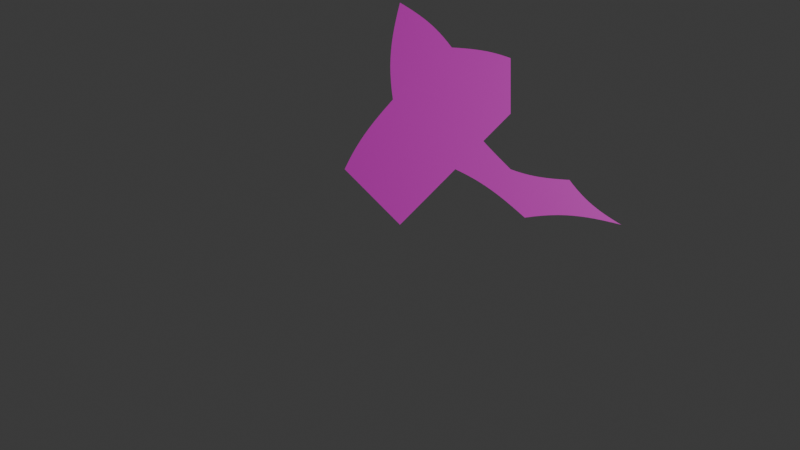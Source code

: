 # Source: flatfish1.blend  (saved by Blender 4.0.35; exported with 4.5.12 LTS)
import bpy
from mathutils import Matrix  # noqa: F401  (used for matrix-valued properties, if any)

bpy.ops.wm.read_factory_settings(use_empty=True)
scene = bpy.context.scene
scene.name = 'Scene'

# ---- collections
col_collection = bpy.data.collections.new('Collection'); scene.collection.children.link(col_collection)

# ---- materials (node trees are filled in below, after node groups)
mat_material_001 = bpy.data.materials.new('Material.001')
mat_material_001.use_transparent_shadow = False

# ---- node groups
ng_auto_smooth = bpy.data.node_groups.new('Auto Smooth', 'GeometryNodeTree')
_s = ng_auto_smooth.interface.new_socket(name='Geometry', in_out='OUTPUT', socket_type='NodeSocketGeometry')
_s = ng_auto_smooth.interface.new_socket(name='Geometry', in_out='INPUT', socket_type='NodeSocketGeometry')
_s = ng_auto_smooth.interface.new_socket(name='Angle', in_out='INPUT', socket_type='NodeSocketFloat')
_s.subtype = 'ANGLE'
_s.min_value = 0.0
_s.max_value = 3.142
ng_auto_smooth.is_modifier = True
_N = ng_auto_smooth.nodes; _L = ng_auto_smooth.links
n0 = _N.new('NodeGroupOutput'); n0.name = 'Group Output'; n0.location = (480, -100)
n1 = _N.new('NodeGroupInput'); n1.name = 'Group Input'; n1.location = (-420, -300)
n2 = _N.new('NodeGroupInput'); n2.name = 'Group Input.001'; n2.location = (-60, -100)
n3 = _N.new('GeometryNodeSetShadeSmooth'); n3.name = 'Set Shade Smooth'; n3.location = (120, -100)
n3.domain = 'EDGE'
n4 = _N.new('GeometryNodeSetShadeSmooth'); n4.name = 'Set Shade Smooth.001'; n4.location = (300, -100)
n5 = _N.new('GeometryNodeInputMeshEdgeAngle'); n5.name = 'Edge Angle'; n5.location = (-420, -220)
n6 = _N.new('GeometryNodeInputEdgeSmooth'); n6.name = 'Is Edge Smooth'; n6.location = (-60, -160)
n7 = _N.new('GeometryNodeInputShadeSmooth'); n7.name = 'Is Face Smooth'; n7.location = (-240, -340)
n8 = _N.new('FunctionNodeBooleanMath'); n8.name = 'Boolean Math'; n8.location = (-60, -220)
n9 = _N.new('FunctionNodeCompare'); n9.name = 'Compare'; n9.location = (-240, -180)
n9.operation = 'LESS_EQUAL'
_L.new(n5.outputs[0], n9.inputs[0])
_L.new(n4.outputs[0], n0.inputs[0])
_L.new(n1.outputs[1], n9.inputs[1])
_L.new(n9.outputs[0], n8.inputs[0])
_L.new(n7.outputs[0], n8.inputs[1])
_L.new(n2.outputs[0], n3.inputs[0])
_L.new(n6.outputs[0], n3.inputs[1])
_L.new(n3.outputs[0], n4.inputs[0])
_L.new(n8.outputs[0], n3.inputs[2])
n0.is_active_output = True

# ---- material node trees
mat_material_001.use_nodes = True; mat_material_001.node_tree.nodes.clear()
_N = mat_material_001.node_tree.nodes; _L = mat_material_001.node_tree.links
n0 = _N.new('ShaderNodeOutputMaterial'); n0.name = 'Material Output'; n0.location = (300, 300)
n1 = _N.new('ShaderNodeBsdfPrincipled'); n1.name = 'Principled BSDF'; n1.location = (-149, 284)
n1.inputs[0].default_value = (0.8005, 0.02004, 0.6697, 1.0)
n1.inputs[3].default_value = 1.45
_L.new(n1.outputs[0], n0.inputs[0])
n0.is_active_output = True

# ---- world
world_world = bpy.data.worlds.new('World'); scene.world = world_world
world_world.use_nodes = True; world_world.node_tree.nodes.clear()
_N = world_world.node_tree.nodes; _L = world_world.node_tree.links
n0 = _N.new('ShaderNodeOutputWorld'); n0.name = 'World Output'; n0.location = (300, 300)
n1 = _N.new('ShaderNodeBackground'); n1.name = 'Background'; n1.location = (10, 300)
n1.inputs[0].default_value = (0.05088, 0.05088, 0.05088, 1.0)
_L.new(n1.outputs[0], n0.inputs[0])
n0.is_active_output = True
world_world.color = (0.05088, 0.05088, 0.05088)
world_world.use_sun_shadow = False
world_world.sun_shadow_jitter_overblur = 0.0

# ---- cameras
cam_camera = bpy.data.cameras.new('Camera')
cam_camera.clip_end = 100.0
cam_camera.ortho_scale = 7.314

# ---- lights
light_light = bpy.data.lights.new('Light', 'POINT')
light_light.transmission_factor = 0.0
light_light.use_soft_falloff = False
light_light.energy = 1000.0
light_light.shadow_soft_size = 0.1
light_light.shadow_maximum_resolution = 0.006
light_light.use_absolute_resolution = True

# ---- meshes
me_mesh = bpy.data.meshes.new('Mesh')
me_mesh.from_pydata([(0.4876, 0.4907, -0.0001019), (0.4771, 0.4802, -0.0001019), (0.4664, 0.4695, -0.0001019), (0.4556, 0.4586, -0.0001019), (0.4447, 0.4477, -0.0001019), (0.4339, 0.4368, -0.0001019), (0.4232, 0.4261, -0.0001019), (0.4128, 0.4156, -0.0001019), (0.4027, 0.4055, -0.0001019), (0.393, 0.3957, -0.0001019), (0.3838, 0.3865, -0.0001019), (0.6016, 0.03819, -0.0001019), (0.6395, 0.04185, -0.0001019), (0.6758, 0.04401, -0.0001019), (0.7107, 0.04468, -0.0001019), (0.7449, 0.04391, -0.0001019), (0.7785, 0.04172, -0.0001019), (0.8122, 0.03817, -0.0001019), (0.8463, 0.03327, -0.0001019), (0.8813, 0.02707, -0.0001019), (0.9175, 0.0196, -0.0001019), (0.9555, 0.01089, -0.0001019), (0.2784, 0.2368, -0.0001019), (0.3064, 0.2223, -0.0001019), (0.3333, 0.2073, -0.0001019), (0.3591, 0.1918, -0.0001019), (0.3842, 0.1755, -0.0001019), (0.4089, 0.1585, -0.0001019), (0.4334, 0.1405, -0.0001019), (0.4579, 0.1215, -0.0001019), (0.4827, 0.1013, -0.0001019), (0.508, 0.07995, -0.0001019), (0.5342, 0.0572, -0.0001019), (0.5615, 0.03298, -0.0001019), (0.02642, 0.02757, -0.0001019), (0.05122, 0.05248, -0.0001019), (0.07453, 0.07589, -0.0001019), (0.09655, 0.09801, -0.0001019), (0.1175, 0.119, -0.0001019), (0.1375, 0.1391, -0.0001019), (0.1567, 0.1584, -0.0001019), (0.1755, 0.1773, -0.0001019), (0.1939, 0.1957, -0.0001019), (0.2121, 0.214, -0.0001019), (0.2304, 0.2324, -0.0001019), (0.2488, 0.251, -0.0001019), (-0.2249, 0.2267, -0.0001019), (-0.2022, 0.204, -0.0001019), (-0.1807, 0.1824, -0.0001019), (-0.1601, 0.1617, -0.0001019), (-0.1402, 0.1417, -0.0001019), (-0.1208, 0.1222, -0.0001019), (-0.1016, 0.1029, -0.0001019), (-0.0823, 0.08356, -0.0001019), (-0.06276, 0.06394, -0.0001019), (-0.0427, 0.0438, -0.0001019), (-0.02188, 0.02289, -0.0001019), (-6.294e-05, 0.0009786, -0.0001019), (-0.249, 0.251, -0.0001019), (-0.2349, 0.2806, -0.0001019), (-0.2204, 0.3088, -0.0001019), (-0.2055, 0.3357, -0.0001019), (-0.19, 0.3617, -0.0001019), (-0.1739, 0.3869, -0.0001019), (-0.1569, 0.4117, -0.0001019), (-0.139, 0.4362, -0.0001019), (-0.1201, 0.4609, -0.0001019), (-0.1, 0.4858, -0.0001019), (-0.0787, 0.5112, -0.0001019), (-0.05604, 0.5375, -0.0001019), (-0.03192, 0.5649, -0.0001019), (-0.03711, 0.6052, -0.0001019), (-0.04076, 0.6433, -0.0001019), (-0.04291, 0.6797, -0.0001019), (-0.04358, 0.7148, -0.0001019), (-0.04281, 0.7491, -0.0001019), (-0.04064, 0.7829, -0.0001019), (-0.03709, 0.8167, -0.0001019), (-0.03222, 0.851, -0.0001019), (-0.02604, 0.8861, -0.0001019), (-0.0186, 0.9225, -0.0001019), (-0.009931, 0.9606, -0.0001019), (-6.294e-05, 1.001, -0.0001019), (0.02492, 0.9857, -0.0001019), (0.04824, 0.971, -0.0001019), (0.07008, 0.9565, -0.0001019), (0.09065, 0.9421, -0.0001019), (0.1101, 0.9274, -0.0001019), (0.1287, 0.9123, -0.0001019), (0.1467, 0.8964, -0.0001019), (0.1641, 0.8797, -0.0001019), (0.1813, 0.8618, -0.0001019), (0.1983, 0.8425, -0.0001019), (0.2155, 0.8216, -0.0001019), (0.3753, 0.3779, -0.0001019), (0.3816, 0.3707, -0.0001019), (0.3889, 0.3626, -0.0001019), (0.3971, 0.3537, -0.0001019), (0.4062, 0.3441, -0.0001019), (0.416, 0.3339, -0.0001019), (0.4264, 0.3231, -0.0001019), (0.4375, 0.3118, -0.0001019), (0.449, 0.3001, -0.0001019), (0.4608, 0.2881, -0.0001019), (0.473, 0.2758, -0.0001019), (0.4853, 0.2634, -0.0001019), (0.4978, 0.251, -0.0001019), (0.5196, 0.2432, -0.0001019), (0.5408, 0.2364, -0.0001019), (0.5617, 0.2304, -0.0001019), (0.5823, 0.2252, -0.0001019), (0.603, 0.2207, -0.0001019), (0.6238, 0.2168, -0.0001019), (0.645, 0.2135, -0.0001019), (0.6667, 0.2107, -0.0001019), (0.6892, 0.2083, -0.0001019), (0.7125, 0.2063, -0.0001019), (0.7369, 0.2045, -0.0001019), (0.7626, 0.203, -0.0001019), (0.7801, 0.1802, -0.0001019), (0.7972, 0.1593, -0.0001019), (0.8143, 0.14, -0.0001019), (0.8314, 0.1222, -0.0001019), (0.8488, 0.1054, -0.0001019), (0.8668, 0.08959, -0.0001019), (0.8854, 0.07446, -0.0001019), (0.9049, 0.05979, -0.0001019), (0.9254, 0.04533, -0.0001019), (0.9473, 0.03087, -0.0001019), (0.9706, 0.01616, -0.0001019), (0.9956, 0.0009786, -0.0001019), (0.2329, 0.7989, -0.0001019), (0.2586, 0.7973, -0.0001019), (0.283, 0.7955, -0.0001019), (0.3064, 0.7935, -0.0001019), (0.3288, 0.7911, -0.0001019), (0.3505, 0.7883, -0.0001019), (0.3717, 0.785, -0.0001019), (0.3925, 0.7812, -0.0001019), (0.4132, 0.7767, -0.0001019), (0.4338, 0.7715, -0.0001019), (0.4547, 0.7655, -0.0001019), (0.4759, 0.7587, -0.0001019), (0.4978, 0.7509, -0.0001019), (0.4978, 0.7212, -0.0001019), (0.4978, 0.6942, -0.0001019), (0.4978, 0.6697, -0.0001019), (0.4978, 0.6472, -0.0001019), (0.4978, 0.6265, -0.0001019), (0.4978, 0.6072, -0.0001019), (0.4978, 0.5889, -0.0001019), (0.4978, 0.5713, -0.0001019), (0.4978, 0.554, -0.0001019), (0.4978, 0.5368, -0.0001019), (0.4978, 0.5192, -0.0001019), (0.4978, 0.5009, -0.0001019)], [], [(1, 0, 155, 154, 153, 152, 151, 150, 149, 148, 147, 146, 145, 144, 143, 142, 141, 140, 139, 138, 137, 136, 135, 134, 133, 132, 131, 93, 92, 91, 90, 89, 88, 87, 86, 85, 84, 83, 82, 81, 80, 79, 78, 77, 76, 75, 74, 73, 72, 71, 70, 69, 68, 67, 66, 65, 64, 63, 62, 61, 60, 59, 58, 46, 47, 48, 49, 50, 51, 52, 53, 54, 55, 56, 57, 34, 35, 36, 37, 38, 39, 40, 41, 42, 43, 44, 45, 22, 23, 24, 25, 26, 27, 28, 29, 30, 31, 32, 33, 11, 12, 13, 14, 15, 16, 17, 18, 19, 20, 21, 130, 129, 128, 127, 126, 125, 124, 123, 122, 121, 120, 119, 118, 117, 116, 115, 114, 113, 112, 111, 110, 109, 108, 107, 106, 105, 104, 103, 102, 101, 100, 99, 98, 97, 96, 95, 94, 10, 9, 8, 7, 6, 5, 4, 3, 2)])
_uv = me_mesh.uv_layers.new(name='UVMap')
_uv.uv.foreach_set('vector', [0.0, 0.0, 0.0, 0.0, 0.0, 0.0, 0.0, 0.0, 0.0, 0.0, 0.0, 0.0, 0.0, 0.0, 0.0, 0.0, 0.0, 0.0, 0.0, 0.0, 0.0, 0.0, 0.0, 0.0, 0.0, 0.0, 0.0, 0.0, 0.0, 0.0, 0.0, 0.0, 0.0, 0.0, 0.0, 0.0, 0.0, 0.0, 0.0, 0.0, 0.0, 0.0, 0.0, 0.0, 0.0, 0.0, 0.0, 0.0, 0.0, 0.0, 0.0, 0.0, 0.0, 0.0, 0.0, 0.0, 0.0, 0.0, 0.0, 0.0, 0.0, 0.0, 0.0, 0.0, 0.0, 0.0, 0.0, 0.0, 0.0, 0.0, 0.0, 0.0, 0.0, 0.0, 0.0, 0.0, 0.0, 0.0, 0.0, 0.0, 0.0, 0.0, 0.0, 0.0, 0.0, 0.0, 0.0, 0.0, 0.0, 0.0, 0.0, 0.0, 0.0, 0.0, 0.0, 0.0, 0.0, 0.0, 0.0, 0.0, 0.0, 0.0, 0.0, 0.0, 0.0, 0.0, 0.0, 0.0, 0.0, 0.0, 0.0, 0.0, 0.0, 0.0, 0.0, 0.0, 0.0, 0.0, 0.0, 0.0, 0.0, 0.0, 0.0, 0.0, 0.0, 0.0, 0.0, 0.0, 0.0, 0.0, 0.0, 0.0, 0.0, 0.0, 0.0, 0.0, 0.0, 0.0, 0.0, 0.0, 0.0, 0.0, 0.0, 0.0, 0.0, 0.0, 0.0, 0.0, 0.0, 0.0, 0.0, 0.0, 0.0, 0.0, 0.0, 0.0, 0.0, 0.0, 0.0, 0.0, 0.0, 0.0, 0.0, 0.0, 0.0, 0.0, 0.0, 0.0, 0.0, 0.0, 0.0, 0.0, 0.0, 0.0, 0.0, 0.0, 0.0, 0.0, 0.0, 0.0, 0.0, 0.0, 0.0, 0.0, 0.0, 0.0, 0.0, 0.0, 0.0, 0.0, 0.0, 0.0, 0.0, 0.0, 0.0, 0.0, 0.0, 0.0, 0.0, 0.0, 0.0, 0.0, 0.0, 0.0, 0.0, 0.0, 0.0, 0.0, 0.0, 0.0, 0.0, 0.0, 0.0, 0.0, 0.0, 0.0, 0.0, 0.0, 0.0, 0.0, 0.0, 0.0, 0.0, 0.0, 0.0, 0.0, 0.0, 0.0, 0.0, 0.0, 0.0, 0.0, 0.0, 0.0, 0.0, 0.0, 0.0, 0.0, 0.0, 0.0, 0.0, 0.0, 0.0, 0.0, 0.0, 0.0, 0.0, 0.0, 0.0, 0.0, 0.0, 0.0, 0.0, 0.0, 0.0, 0.0, 0.0, 0.0, 0.0, 0.0, 0.0, 0.0, 0.0, 0.0, 0.0, 0.0, 0.0, 0.0, 0.0, 0.0, 0.0, 0.0, 0.0, 0.0, 0.0, 0.0, 0.0, 0.0, 0.0, 0.0, 0.0, 0.0, 0.0, 0.0, 0.0, 0.0, 0.0, 0.0, 0.0, 0.0, 0.0, 0.0, 0.0, 0.0, 0.0, 0.0, 0.0, 0.0, 0.0, 0.0, 0.0, 0.0, 0.0, 0.0, 0.0, 0.0, 0.0, 0.0, 0.0, 0.0, 0.0, 0.0])
_ca = me_mesh.color_attributes.new('Attribute', 'BYTE_COLOR', 'CORNER')
_ca.data.foreach_set('color', [0.0, 1.0, 0.0, 1.0, 0.0, 1.0, 0.0, 1.0, 0.0, 1.0, 0.0, 1.0, 0.0, 1.0, 0.0, 1.0, 0.0, 1.0, 0.0, 1.0, 0.0, 1.0, 0.0, 1.0, 0.0, 1.0, 0.0, 1.0, 0.0, 1.0, 0.0, 1.0, 0.0, 1.0, 0.0, 1.0, 0.0, 1.0, 0.0, 1.0, 0.0, 1.0, 0.0, 1.0, 0.0, 1.0, 0.0, 1.0, 0.0, 1.0, 0.0, 1.0, 0.0, 1.0, 0.0, 1.0, 0.0, 1.0, 0.0, 1.0, 0.0, 1.0, 0.0, 1.0, 0.0, 1.0, 0.0, 1.0, 0.0, 1.0, 0.0, 1.0, 0.0, 1.0, 0.0, 1.0, 0.0, 1.0, 0.0, 1.0, 0.0, 1.0, 0.0, 1.0, 0.0, 1.0, 0.0, 1.0, 0.0, 1.0, 0.0, 1.0, 0.0, 1.0, 0.0, 1.0, 0.0, 1.0, 0.0, 1.0, 0.0, 1.0, 0.0, 1.0, 0.004025, 1.0, 0.004025, 1.0, 0.0, 1.0, 0.0, 1.0, 0.0, 1.0, 0.0, 1.0, 0.0, 1.0, 0.0, 1.0, 0.0, 1.0, 0.0, 1.0, 0.0, 1.0, 0.0, 1.0, 0.0, 1.0, 0.0, 1.0, 0.0, 1.0, 0.0, 1.0, 0.0, 1.0, 0.0, 1.0, 0.0, 1.0, 0.0, 1.0, 0.0, 1.0, 0.0, 1.0, 0.0, 1.0, 0.0, 1.0, 0.0, 0.0, 0.0, 1.0, 1.0, 0.0, 0.0, 1.0, 1.0, 0.0, 0.0, 1.0, 1.0, 0.0, 0.0, 1.0, 1.0, 0.0, 0.0, 1.0, 1.0, 0.0, 0.0, 1.0, 1.0, 0.0, 0.0, 1.0, 1.0, 0.0, 0.0, 1.0, 1.0, 0.0, 0.0, 1.0, 1.0, 0.0, 0.0, 1.0, 1.0, 0.0, 0.0, 1.0, 1.0, 0.0, 0.0, 1.0, 1.0, 0.0, 0.0, 1.0, 1.0, 0.0, 0.0, 1.0, 1.0, 0.0, 0.0, 1.0, 1.0, 0.0003035, 0.0003035, 1.0, 1.0, 0.0, 0.0, 1.0, 1.0, 0.0, 0.0, 1.0, 1.0, 0.0, 0.0, 1.0, 1.0, 0.0, 0.0, 1.0, 1.0, 0.0, 0.0, 1.0, 1.0, 0.0, 0.0, 1.0, 1.0, 0.0, 0.0, 1.0, 1.0, 0.0, 0.0, 1.0, 1.0, 0.0, 0.0, 1.0, 1.0, 0.0, 0.0, 1.0, 1.0, 0.0, 0.0, 1.0, 1.0, 0.0, 0.0, 1.0, 1.0, 0.0, 0.0, 1.0, 1.0, 0.0, 0.0, 1.0, 1.0, 0.0, 0.0, 1.0, 1.0, 0.0, 0.0, 1.0, 1.0, 0.0, 0.0, 1.0, 1.0, 0.0, 0.0, 1.0, 1.0, 0.0, 0.0, 1.0, 1.0, 0.0009106, 0.0009106, 1.0, 0.0, 0.0, 0.0, 1.0, 0.0, 0.0, 1.0, 1.0, 0.0, 0.0, 1.0, 1.0, 0.0, 0.0, 1.0, 1.0, 0.0, 0.0, 1.0, 1.0, 0.0, 0.0, 1.0, 1.0, 0.0, 0.0, 1.0, 1.0, 0.0, 0.0, 1.0, 1.0, 0.0, 0.0, 1.0, 1.0, 0.0, 0.0, 1.0, 1.0, 0.0, 0.0, 1.0, 1.0, 0.0006071, 0.0006071, 1.0, 1.0, 0.004777, 0.004777, 1.0, 1.0, 0.016, 0.016, 1.0, 1.0, 0.002428, 0.002428, 1.0, 1.0, 0.0003035, 0.0003035, 1.0, 1.0, 0.0, 0.0, 1.0, 1.0, 0.0, 0.0, 1.0, 1.0, 0.0, 0.0, 1.0, 1.0, 0.0, 0.0, 1.0, 1.0, 0.0, 0.0, 1.0, 1.0, 0.0, 0.0, 1.0, 1.0, 0.0, 0.0, 1.0, 1.0, 0.0, 0.0, 1.0, 1.0, 0.0, 0.0, 1.0, 1.0, 0.0006071, 0.0006071, 1.0, 1.0, 0.0, 0.0, 1.0, 1.0, 0.0, 0.0, 1.0, 1.0, 0.0, 0.0, 1.0, 1.0, 0.0, 0.0, 1.0, 1.0, 0.0, 0.0, 1.0, 1.0, 0.0, 0.0, 1.0, 1.0, 0.0, 0.0, 1.0, 1.0, 0.0, 0.0, 1.0, 1.0, 0.0, 0.0003035, 1.0, 1.0, 0.0006071, 0.007499, 0.9911, 1.0, 0.0, 0.008568, 0.0003035, 1.0, 0.0003035, 0.8879, 0.0865, 1.0, 0.0, 0.9911, 0.006995, 1.0, 0.0, 1.0, 0.0, 1.0, 0.0, 1.0, 0.0, 1.0, 0.0, 1.0, 0.0, 1.0, 0.0, 1.0, 0.0, 1.0, 0.0, 1.0, 0.0, 1.0, 0.0, 1.0, 0.0, 1.0, 0.0, 1.0, 0.0, 1.0, 0.0, 1.0, 0.0, 1.0, 0.0, 1.0, 0.0, 1.0, 0.0, 1.0, 0.0, 1.0, 0.0, 1.0, 0.0, 1.0, 0.0, 1.0, 0.0, 1.0, 0.0, 1.0, 0.0, 1.0, 0.0, 1.0, 0.0, 1.0, 0.0006071, 1.0, 0.0006071, 1.0, 0.009721, 1.0, 0.009721, 1.0, 0.04092, 1.0, 0.04092, 1.0, 0.01681, 1.0, 0.01681, 1.0, 0.006995, 1.0, 0.006995, 1.0, 0.005182, 1.0, 0.005182, 1.0, 0.002732, 1.0, 0.002732, 1.0, 0.002732, 1.0, 0.002732, 1.0, 0.001821, 1.0, 0.001821, 1.0, 0.001214, 1.0, 0.001214, 1.0, 0.0009106, 1.0, 0.0009106, 1.0, 0.0, 1.0, 0.0, 1.0, 0.0, 1.0, 0.0, 1.0, 0.0, 1.0, 0.0, 1.0, 0.0, 1.0, 0.0, 1.0, 0.0, 1.0, 0.0, 1.0, 0.0, 1.0, 0.0, 1.0, 0.0, 1.0, 0.0, 1.0, 0.0, 1.0, 0.0, 1.0, 0.0, 1.0, 0.0, 1.0, 0.0, 1.0, 0.0, 1.0, 0.0, 1.0, 0.0, 1.0, 0.0, 1.0, 0.0, 1.0, 0.0, 1.0, 0.0, 1.0, 0.0, 1.0, 0.0, 1.0, 0.0, 1.0, 0.0, 1.0, 0.0, 1.0, 0.0, 1.0, 0.0, 1.0, 0.0, 1.0, 0.0, 1.0, 0.0, 1.0])
me_mesh.materials.append(mat_material_001)
me_mesh.use_paint_bone_selection = False
me_mesh.use_paint_mask_vertex = True
me_mesh.update()

# ---- objects
ob_fish = bpy.data.objects.new('Fish', me_mesh)
ob_light = bpy.data.objects.new('Light', light_light)
ob_camera = bpy.data.objects.new('Camera', cam_camera)

# ---- transforms, parenting, visibility, modifiers, constraints
ob_fish.location = (0.0, 0.0, 0.0)
_m = ob_fish.modifiers.new('Auto Smooth', 'NODES')
_m.node_group = ng_auto_smooth
_gi = [s.identifier for s in ng_auto_smooth.interface.items_tree if s.item_type == 'SOCKET' and s.in_out == 'INPUT']
_m[_gi[1]] = 3.142  # Angle
ob_light.location = (4.076, 1.005, 5.904)
ob_light.rotation_euler = (0.6503, 0.05522, 1.866)
ob_light.lock_rotations_4d = False
ob_light.empty_display_type = 'ARROWS'
ob_light.color = (0.0, 0.0, 0.0, 0.0)
ob_light.lineart.crease_threshold = 0.0
ob_camera.location = (0.0, 0.0, 5.0)
ob_camera.lock_rotations_4d = False
ob_camera.empty_display_type = 'ARROWS'
ob_camera.color = (0.0, 0.0, 0.0, 0.0)
ob_camera.display_type = 'WIRE'
ob_camera.lineart.crease_threshold = 0.0

# ---- collection membership
scene.collection.objects.link(ob_fish)
col_collection.objects.link(ob_light)
col_collection.objects.link(ob_camera)

# ---- scene / render settings (as saved in the file)
scene.camera = ob_camera
scene.frame_start = 1; scene.frame_end = 250; scene.frame_set(14)
scene.render.engine = 'BLENDER_EEVEE_NEXT'
scene.cycles.sampling_pattern = 'TABULATED_SOBOL'
bpy.context.view_layer.update()
